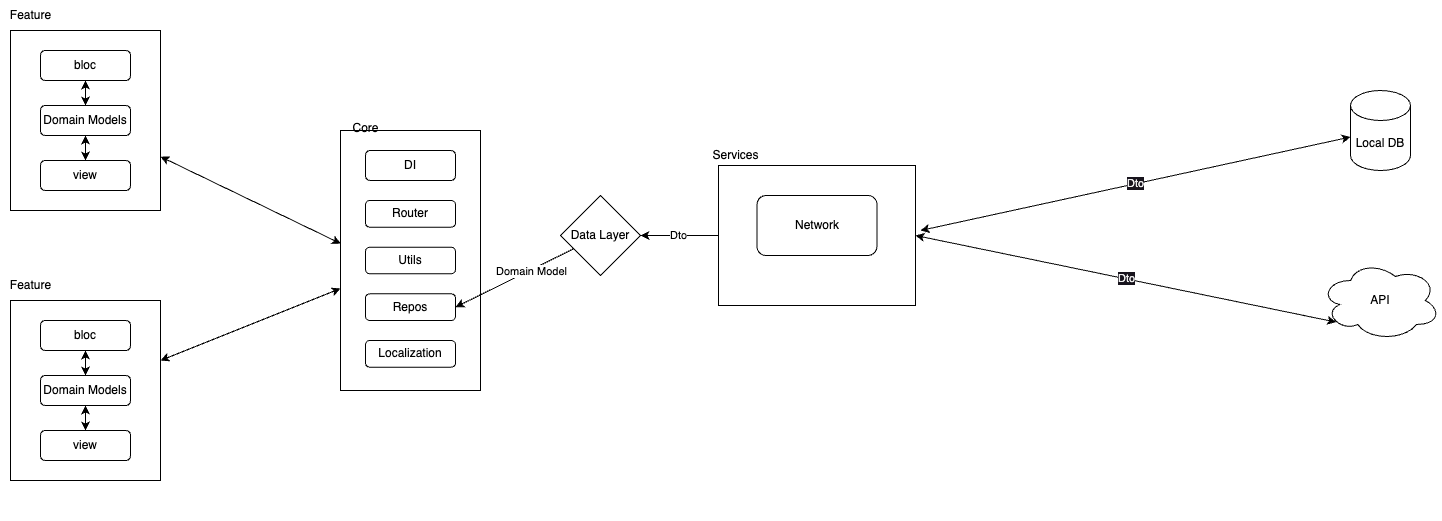

The diagram above was exported from draw.io. Its source (the exported page's mxGraphModel, read from the mxfile embedded in the PNG):
<mxGraphModel dx="2009" dy="1820" grid="1" gridSize="10" guides="1" tooltips="1" connect="1" arrows="1" fold="1" page="1" pageScale="1" pageWidth="827" pageHeight="1169" background="#FFFFFF" math="0" shadow="0">
  <root>
    <mxCell id="0" />
    <mxCell id="1" parent="0" />
    <mxCell id="11" value="" style="group" parent="1" vertex="1" connectable="0">
      <mxGeometry x="50" y="300" width="160" height="210" as="geometry" />
    </mxCell>
    <mxCell id="12" value="Feature" style="text;html=1;align=center;verticalAlign=middle;resizable=0;points=[];autosize=1;strokeColor=none;fillColor=none;" parent="11" vertex="1">
      <mxGeometry width="60" height="30" as="geometry" />
    </mxCell>
    <mxCell id="13" value="" style="group" parent="11" vertex="1" connectable="0">
      <mxGeometry x="10" y="30" width="150" height="180" as="geometry" />
    </mxCell>
    <mxCell id="14" value="" style="rounded=0;whiteSpace=wrap;html=1;" parent="13" vertex="1">
      <mxGeometry width="150" height="180" as="geometry" />
    </mxCell>
    <mxCell id="51" style="edgeStyle=none;html=1;exitX=0.5;exitY=1;exitDx=0;exitDy=0;entryX=0.5;entryY=0;entryDx=0;entryDy=0;strokeColor=default;startArrow=classic;startFill=1;" parent="13" source="15" target="16" edge="1">
      <mxGeometry relative="1" as="geometry" />
    </mxCell>
    <mxCell id="15" value="bloc" style="rounded=1;whiteSpace=wrap;html=1;" parent="13" vertex="1">
      <mxGeometry x="30" y="20" width="90" height="30" as="geometry" />
    </mxCell>
    <mxCell id="52" style="edgeStyle=none;html=1;exitX=0.5;exitY=1;exitDx=0;exitDy=0;entryX=0.5;entryY=0;entryDx=0;entryDy=0;strokeColor=default;startArrow=classic;startFill=1;" parent="13" source="16" target="17" edge="1">
      <mxGeometry relative="1" as="geometry" />
    </mxCell>
    <mxCell id="16" value="Domain Models" style="rounded=1;whiteSpace=wrap;html=1;" parent="13" vertex="1">
      <mxGeometry x="30" y="75" width="90" height="30" as="geometry" />
    </mxCell>
    <mxCell id="17" value="view" style="rounded=1;whiteSpace=wrap;html=1;" parent="13" vertex="1">
      <mxGeometry x="30" y="130" width="90" height="30" as="geometry" />
    </mxCell>
    <mxCell id="18" value="API" style="ellipse;shape=cloud;whiteSpace=wrap;html=1;" parent="1" vertex="1">
      <mxGeometry x="1370" y="290" width="120" height="80" as="geometry" />
    </mxCell>
    <mxCell id="19" value="Local DB" style="shape=cylinder3;whiteSpace=wrap;html=1;boundedLbl=1;backgroundOutline=1;size=15;" parent="1" vertex="1">
      <mxGeometry x="1400" y="120" width="60" height="80" as="geometry" />
    </mxCell>
    <mxCell id="20" value="Data Layer" style="rhombus;whiteSpace=wrap;html=1;" parent="1" vertex="1">
      <mxGeometry x="610" y="225" width="80" height="80" as="geometry" />
    </mxCell>
    <mxCell id="21" value="" style="group" parent="1" vertex="1" connectable="0">
      <mxGeometry x="50" y="30" width="160" height="210" as="geometry" />
    </mxCell>
    <mxCell id="7" value="Feature" style="text;html=1;align=center;verticalAlign=middle;resizable=0;points=[];autosize=1;strokeColor=none;fillColor=none;" parent="21" vertex="1">
      <mxGeometry width="60" height="30" as="geometry" />
    </mxCell>
    <mxCell id="8" value="" style="group" parent="21" vertex="1" connectable="0">
      <mxGeometry x="10" y="30" width="150" height="180" as="geometry" />
    </mxCell>
    <mxCell id="2" value="" style="rounded=0;whiteSpace=wrap;html=1;" parent="8" vertex="1">
      <mxGeometry width="150" height="180" as="geometry" />
    </mxCell>
    <mxCell id="74" style="edgeStyle=none;html=1;entryX=0.5;entryY=0;entryDx=0;entryDy=0;startArrow=classic;startFill=1;" edge="1" parent="8" source="3" target="4">
      <mxGeometry relative="1" as="geometry" />
    </mxCell>
    <mxCell id="3" value="bloc" style="rounded=1;whiteSpace=wrap;html=1;" parent="8" vertex="1">
      <mxGeometry x="30" y="20" width="90" height="30" as="geometry" />
    </mxCell>
    <mxCell id="75" value="" style="edgeStyle=none;html=1;startArrow=classic;startFill=1;" edge="1" parent="8" source="4" target="6">
      <mxGeometry relative="1" as="geometry" />
    </mxCell>
    <mxCell id="4" value="Domain Models" style="rounded=1;whiteSpace=wrap;html=1;" parent="8" vertex="1">
      <mxGeometry x="30" y="75" width="90" height="30" as="geometry" />
    </mxCell>
    <mxCell id="6" value="view" style="rounded=1;whiteSpace=wrap;html=1;" parent="8" vertex="1">
      <mxGeometry x="30" y="130" width="90" height="30" as="geometry" />
    </mxCell>
    <mxCell id="27" value="&lt;meta charset=&quot;utf-8&quot;&gt;&lt;span style=&quot;color: rgb(240, 240, 240); font-family: Helvetica; font-size: 11px; font-style: normal; font-variant-ligatures: normal; font-variant-caps: normal; font-weight: 400; letter-spacing: normal; orphans: 2; text-align: center; text-indent: 0px; text-transform: none; widows: 2; word-spacing: 0px; -webkit-text-stroke-width: 0px; background-color: rgb(24, 20, 29); text-decoration-thickness: initial; text-decoration-style: initial; text-decoration-color: initial; float: none; display: inline !important;&quot;&gt;Dto&lt;/span&gt;" style="edgeStyle=none;html=1;startArrow=classic;startFill=1;" parent="1" target="19" edge="1">
      <mxGeometry relative="1" as="geometry">
        <mxPoint x="970" y="260" as="sourcePoint" />
      </mxGeometry>
    </mxCell>
    <mxCell id="28" value="&lt;meta charset=&quot;utf-8&quot;&gt;&lt;span style=&quot;color: rgb(240, 240, 240); font-family: Helvetica; font-size: 11px; font-style: normal; font-variant-ligatures: normal; font-variant-caps: normal; font-weight: 400; letter-spacing: normal; orphans: 2; text-align: center; text-indent: 0px; text-transform: none; widows: 2; word-spacing: 0px; -webkit-text-stroke-width: 0px; background-color: rgb(24, 20, 29); text-decoration-thickness: initial; text-decoration-style: initial; text-decoration-color: initial; float: none; display: inline !important;&quot;&gt;Dto&lt;/span&gt;" style="edgeStyle=none;html=1;entryX=0.13;entryY=0.77;entryDx=0;entryDy=0;entryPerimeter=0;startArrow=classic;startFill=1;exitX=1;exitY=0.5;exitDx=0;exitDy=0;" parent="1" source="64" target="18" edge="1">
      <mxGeometry relative="1" as="geometry" />
    </mxCell>
    <mxCell id="40" value="" style="group" parent="1" vertex="1" connectable="0">
      <mxGeometry x="390" y="150" width="160" height="400" as="geometry" />
    </mxCell>
    <mxCell id="29" value="" style="rounded=0;whiteSpace=wrap;html=1;" parent="40" vertex="1">
      <mxGeometry y="10" width="140" height="260" as="geometry" />
    </mxCell>
    <mxCell id="32" value="DI" style="rounded=1;whiteSpace=wrap;html=1;" parent="40" vertex="1">
      <mxGeometry x="25" y="30" width="90" height="30" as="geometry" />
    </mxCell>
    <mxCell id="34" value="Router" style="rounded=1;whiteSpace=wrap;html=1;" parent="40" vertex="1">
      <mxGeometry x="25" y="80" width="90" height="26.666666666666664" as="geometry" />
    </mxCell>
    <mxCell id="35" value="Utils" style="rounded=1;whiteSpace=wrap;html=1;" parent="40" vertex="1">
      <mxGeometry x="25" y="126.66666666666666" width="90" height="26.666666666666664" as="geometry" />
    </mxCell>
    <mxCell id="37" value="Repos" style="rounded=1;whiteSpace=wrap;html=1;" parent="40" vertex="1">
      <mxGeometry x="25" y="173.33333333333331" width="90" height="26.666666666666664" as="geometry" />
    </mxCell>
    <mxCell id="38" value="Localization" style="rounded=1;whiteSpace=wrap;html=1;" parent="40" vertex="1">
      <mxGeometry x="25" y="220" width="90" height="26.666666666666664" as="geometry" />
    </mxCell>
    <mxCell id="30" value="Core" style="text;html=1;align=center;verticalAlign=middle;resizable=0;points=[];autosize=1;strokeColor=none;fillColor=none;" parent="40" vertex="1">
      <mxGeometry y="-6.666666666666666" width="50" height="30" as="geometry" />
    </mxCell>
    <mxCell id="67" value="" style="group" parent="1" vertex="1" connectable="0">
      <mxGeometry x="750" y="170" width="215" height="165" as="geometry" />
    </mxCell>
    <mxCell id="64" value="" style="rounded=0;whiteSpace=wrap;html=1;" parent="67" vertex="1">
      <mxGeometry x="18" y="25" width="197" height="140" as="geometry" />
    </mxCell>
    <mxCell id="63" value="Network" style="rounded=1;whiteSpace=wrap;html=1;" parent="67" vertex="1">
      <mxGeometry x="56.5" y="55" width="120" height="60" as="geometry" />
    </mxCell>
    <mxCell id="65" value="Services" style="text;html=1;align=center;verticalAlign=middle;resizable=0;points=[];autosize=1;strokeColor=none;fillColor=none;" parent="67" vertex="1">
      <mxGeometry width="70" height="30" as="geometry" />
    </mxCell>
    <mxCell id="68" value="Dto" style="edgeStyle=none;html=1;entryX=1;entryY=0.5;entryDx=0;entryDy=0;strokeColor=default;startArrow=none;startFill=0;" parent="1" source="64" target="20" edge="1">
      <mxGeometry relative="1" as="geometry" />
    </mxCell>
    <mxCell id="69" style="edgeStyle=none;html=1;entryX=1;entryY=0.5;entryDx=0;entryDy=0;strokeColor=default;startArrow=none;startFill=0;" parent="1" source="20" target="37" edge="1">
      <mxGeometry relative="1" as="geometry" />
    </mxCell>
    <mxCell id="76" value="Domain Model" style="edgeLabel;html=1;align=center;verticalAlign=middle;resizable=0;points=[];" vertex="1" connectable="0" parent="69">
      <mxGeometry x="-0.1565" y="1" relative="1" as="geometry">
        <mxPoint x="6" y="-4" as="offset" />
      </mxGeometry>
    </mxCell>
    <mxCell id="72" style="edgeStyle=none;html=1;entryX=0.002;entryY=0.435;entryDx=0;entryDy=0;entryPerimeter=0;strokeColor=default;startArrow=classic;startFill=1;" parent="1" source="2" target="29" edge="1">
      <mxGeometry relative="1" as="geometry" />
    </mxCell>
    <mxCell id="73" style="edgeStyle=none;html=1;strokeColor=default;startArrow=classic;startFill=1;" parent="1" source="14" target="29" edge="1">
      <mxGeometry relative="1" as="geometry" />
    </mxCell>
  </root>
</mxGraphModel>